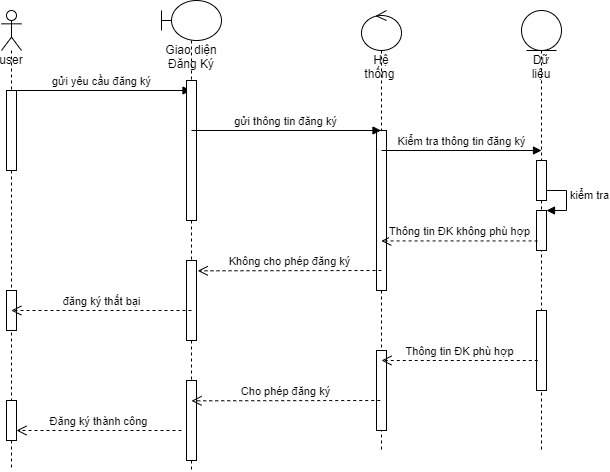

The diagram above was exported from draw.io. Its source (the exported page's mxGraphModel, read from the mxfile embedded in the PNG):
<mxGraphModel dx="703" dy="358" grid="1" gridSize="10" guides="1" tooltips="1" connect="1" arrows="1" fold="1" page="1" pageScale="1" pageWidth="827" pageHeight="1169" math="0" shadow="0">
  <root>
    <mxCell id="0" />
    <mxCell id="1" parent="0" />
    <mxCell id="odMt9-kKRcnXi2o49rpR-1" value="user" style="shape=umlLifeline;participant=umlActor;perimeter=lifelinePerimeter;whiteSpace=wrap;html=1;container=1;collapsible=0;recursiveResize=0;verticalAlign=top;spacingTop=36;outlineConnect=0;" parent="1" vertex="1">
      <mxGeometry x="80" y="80" width="20" height="460" as="geometry" />
    </mxCell>
    <mxCell id="JHPb0qWWCcdxPE-4g0PN-4" value="gửi yêu cầu đăng ký" style="html=1;verticalAlign=bottom;endArrow=block;rounded=0;" parent="odMt9-kKRcnXi2o49rpR-1" target="JHPb0qWWCcdxPE-4g0PN-1" edge="1">
      <mxGeometry width="80" relative="1" as="geometry">
        <mxPoint x="10" y="80" as="sourcePoint" />
        <mxPoint x="90" y="80" as="targetPoint" />
      </mxGeometry>
    </mxCell>
    <mxCell id="JHPb0qWWCcdxPE-4g0PN-5" value="" style="html=1;points=[];perimeter=orthogonalPerimeter;" parent="odMt9-kKRcnXi2o49rpR-1" vertex="1">
      <mxGeometry x="5" y="80" width="10" height="80" as="geometry" />
    </mxCell>
    <mxCell id="JHPb0qWWCcdxPE-4g0PN-22" value="" style="html=1;points=[];perimeter=orthogonalPerimeter;" parent="odMt9-kKRcnXi2o49rpR-1" vertex="1">
      <mxGeometry x="5" y="280" width="10" height="40" as="geometry" />
    </mxCell>
    <mxCell id="JHPb0qWWCcdxPE-4g0PN-27" value="" style="html=1;points=[];perimeter=orthogonalPerimeter;" parent="odMt9-kKRcnXi2o49rpR-1" vertex="1">
      <mxGeometry x="5" y="390" width="10" height="40" as="geometry" />
    </mxCell>
    <mxCell id="JHPb0qWWCcdxPE-4g0PN-1" value="Giao diện Đăng Ký" style="shape=umlLifeline;participant=umlBoundary;perimeter=lifelinePerimeter;whiteSpace=wrap;html=1;container=1;collapsible=0;recursiveResize=0;verticalAlign=top;spacingTop=36;outlineConnect=0;" parent="1" vertex="1">
      <mxGeometry x="240" y="70" width="60" height="470" as="geometry" />
    </mxCell>
    <mxCell id="JHPb0qWWCcdxPE-4g0PN-6" value="" style="html=1;points=[];perimeter=orthogonalPerimeter;" parent="JHPb0qWWCcdxPE-4g0PN-1" vertex="1">
      <mxGeometry x="25" y="80" width="10" height="140" as="geometry" />
    </mxCell>
    <mxCell id="JHPb0qWWCcdxPE-4g0PN-13" value="" style="html=1;points=[];perimeter=orthogonalPerimeter;" parent="JHPb0qWWCcdxPE-4g0PN-1" vertex="1">
      <mxGeometry x="25" y="260" width="10" height="80" as="geometry" />
    </mxCell>
    <mxCell id="JHPb0qWWCcdxPE-4g0PN-20" value="" style="html=1;points=[];perimeter=orthogonalPerimeter;" parent="JHPb0qWWCcdxPE-4g0PN-1" vertex="1">
      <mxGeometry x="25" y="380" width="10" height="80" as="geometry" />
    </mxCell>
    <mxCell id="JHPb0qWWCcdxPE-4g0PN-2" value="Hệ thống&amp;nbsp;" style="shape=umlLifeline;participant=umlControl;perimeter=lifelinePerimeter;whiteSpace=wrap;html=1;container=1;collapsible=0;recursiveResize=0;verticalAlign=top;spacingTop=36;outlineConnect=0;" parent="1" vertex="1">
      <mxGeometry x="440" y="80" width="40" height="440" as="geometry" />
    </mxCell>
    <mxCell id="JHPb0qWWCcdxPE-4g0PN-8" value="" style="html=1;points=[];perimeter=orthogonalPerimeter;" parent="JHPb0qWWCcdxPE-4g0PN-2" vertex="1">
      <mxGeometry x="15" y="120" width="10" height="160" as="geometry" />
    </mxCell>
    <mxCell id="JHPb0qWWCcdxPE-4g0PN-18" value="" style="html=1;points=[];perimeter=orthogonalPerimeter;" parent="JHPb0qWWCcdxPE-4g0PN-2" vertex="1">
      <mxGeometry x="15" y="340" width="10" height="80" as="geometry" />
    </mxCell>
    <mxCell id="JHPb0qWWCcdxPE-4g0PN-3" value="Dữ liệu&lt;br&gt;" style="shape=umlLifeline;participant=umlEntity;perimeter=lifelinePerimeter;whiteSpace=wrap;html=1;container=1;collapsible=0;recursiveResize=0;verticalAlign=top;spacingTop=36;outlineConnect=0;" parent="1" vertex="1">
      <mxGeometry x="600" y="80" width="40" height="440" as="geometry" />
    </mxCell>
    <mxCell id="JHPb0qWWCcdxPE-4g0PN-10" value="" style="html=1;points=[];perimeter=orthogonalPerimeter;" parent="JHPb0qWWCcdxPE-4g0PN-3" vertex="1">
      <mxGeometry x="15" y="200" width="10" height="40" as="geometry" />
    </mxCell>
    <mxCell id="JHPb0qWWCcdxPE-4g0PN-11" value="kiểm tra" style="edgeStyle=orthogonalEdgeStyle;html=1;align=left;spacingLeft=2;endArrow=block;rounded=0;entryX=1;entryY=0;" parent="JHPb0qWWCcdxPE-4g0PN-3" target="JHPb0qWWCcdxPE-4g0PN-10" edge="1">
      <mxGeometry relative="1" as="geometry">
        <mxPoint x="15" y="180" as="sourcePoint" />
        <Array as="points">
          <mxPoint x="45" y="180" />
        </Array>
      </mxGeometry>
    </mxCell>
    <mxCell id="JHPb0qWWCcdxPE-4g0PN-16" value="" style="html=1;points=[];perimeter=orthogonalPerimeter;" parent="JHPb0qWWCcdxPE-4g0PN-3" vertex="1">
      <mxGeometry x="15" y="300" width="10" height="80" as="geometry" />
    </mxCell>
    <mxCell id="yTACxRsgoilDvoij6szv-1" value="" style="html=1;points=[];perimeter=orthogonalPerimeter;" vertex="1" parent="JHPb0qWWCcdxPE-4g0PN-3">
      <mxGeometry x="15" y="150" width="10" height="40" as="geometry" />
    </mxCell>
    <mxCell id="JHPb0qWWCcdxPE-4g0PN-7" value="gửi thông tin đăng ký" style="html=1;verticalAlign=bottom;endArrow=block;rounded=0;" parent="1" target="JHPb0qWWCcdxPE-4g0PN-2" edge="1">
      <mxGeometry width="80" relative="1" as="geometry">
        <mxPoint x="270" y="200" as="sourcePoint" />
        <mxPoint x="444.5" y="200" as="targetPoint" />
      </mxGeometry>
    </mxCell>
    <mxCell id="JHPb0qWWCcdxPE-4g0PN-9" value="Kiểm tra thông tin đăng ký" style="html=1;verticalAlign=bottom;endArrow=block;rounded=0;" parent="1" edge="1">
      <mxGeometry width="80" relative="1" as="geometry">
        <mxPoint x="460" y="220" as="sourcePoint" />
        <mxPoint x="620" y="220" as="targetPoint" />
      </mxGeometry>
    </mxCell>
    <mxCell id="JHPb0qWWCcdxPE-4g0PN-12" value="Thông tin ĐK không phù hợp" style="html=1;verticalAlign=bottom;endArrow=open;dashed=1;endSize=8;rounded=0;exitX=0.109;exitY=0.761;exitDx=0;exitDy=0;exitPerimeter=0;" parent="1" source="JHPb0qWWCcdxPE-4g0PN-10" target="JHPb0qWWCcdxPE-4g0PN-2" edge="1">
      <mxGeometry relative="1" as="geometry">
        <mxPoint x="610" y="310" as="sourcePoint" />
        <mxPoint x="530" y="310" as="targetPoint" />
      </mxGeometry>
    </mxCell>
    <mxCell id="JHPb0qWWCcdxPE-4g0PN-14" value="Không cho phép đăng ký" style="html=1;verticalAlign=bottom;endArrow=open;dashed=1;endSize=8;rounded=0;entryX=1.126;entryY=0.129;entryDx=0;entryDy=0;entryPerimeter=0;" parent="1" target="JHPb0qWWCcdxPE-4g0PN-13" edge="1">
      <mxGeometry relative="1" as="geometry">
        <mxPoint x="460" y="340" as="sourcePoint" />
        <mxPoint x="380" y="340" as="targetPoint" />
      </mxGeometry>
    </mxCell>
    <mxCell id="JHPb0qWWCcdxPE-4g0PN-15" value="đăng ký thất bại" style="html=1;verticalAlign=bottom;endArrow=open;dashed=1;endSize=8;rounded=0;exitX=0.5;exitY=0.625;exitDx=0;exitDy=0;exitPerimeter=0;" parent="1" source="JHPb0qWWCcdxPE-4g0PN-13" target="odMt9-kKRcnXi2o49rpR-1" edge="1">
      <mxGeometry relative="1" as="geometry">
        <mxPoint x="260" y="380" as="sourcePoint" />
        <mxPoint x="180" y="380" as="targetPoint" />
      </mxGeometry>
    </mxCell>
    <mxCell id="JHPb0qWWCcdxPE-4g0PN-17" value="Thông tin ĐK phù hợp" style="html=1;verticalAlign=bottom;endArrow=open;dashed=1;endSize=8;rounded=0;exitX=0.109;exitY=0.761;exitDx=0;exitDy=0;exitPerimeter=0;" parent="1" edge="1">
      <mxGeometry relative="1" as="geometry">
        <mxPoint x="616.28" y="430.00000000000006" as="sourcePoint" />
        <mxPoint x="460.00034482758605" y="430.00000000000006" as="targetPoint" />
      </mxGeometry>
    </mxCell>
    <mxCell id="JHPb0qWWCcdxPE-4g0PN-19" value="Cho phép đăng ký" style="html=1;verticalAlign=bottom;endArrow=open;dashed=1;endSize=8;rounded=0;entryX=1.126;entryY=0.129;entryDx=0;entryDy=0;entryPerimeter=0;" parent="1" edge="1">
      <mxGeometry relative="1" as="geometry">
        <mxPoint x="458.74" y="470" as="sourcePoint" />
        <mxPoint x="270" y="470.32000000000005" as="targetPoint" />
      </mxGeometry>
    </mxCell>
    <mxCell id="JHPb0qWWCcdxPE-4g0PN-21" value="Đăng ký thành công" style="html=1;verticalAlign=bottom;endArrow=open;dashed=1;endSize=8;rounded=0;" parent="1" target="JHPb0qWWCcdxPE-4g0PN-27" edge="1">
      <mxGeometry relative="1" as="geometry">
        <mxPoint x="260" y="500" as="sourcePoint" />
        <mxPoint x="180" y="500" as="targetPoint" />
      </mxGeometry>
    </mxCell>
  </root>
</mxGraphModel>